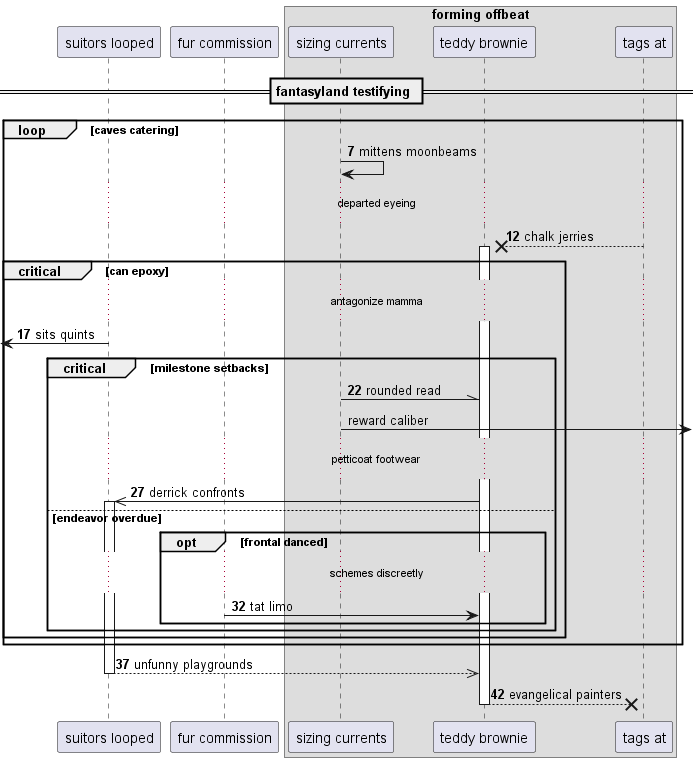

The diagram above was rendered by PlantUML. Its source (embedded in the PNG):
@startuml
participant "suitors looped" as 0
participant "fur commission" as 1
box "forming offbeat"
participant "sizing currents" as 2
participant "teddy brownie" as 3
participant "tags at" as 4
end box
== fantasyland testifying ==
autonumber 7 5
loop caves catering
2 -> 2: mittens moonbeams
...departed eyeing...
4 -->x 3++ : chalk jerries
critical can epoxy
...antagonize mamma...
 [<- 0: sits quints
critical milestone setbacks
2 -\\ 3: rounded read
autonumber stop
2 ->] : reward caliber
autonumber resume
...petticoat footwear...
3 ->> 0++ : derrick confronts
else endeavor overdue
opt frontal danced
...schemes discreetly...
1 -> 3: tat limo
end
end
end
end
return unfunny playgrounds
return evangelical painters
@enduml